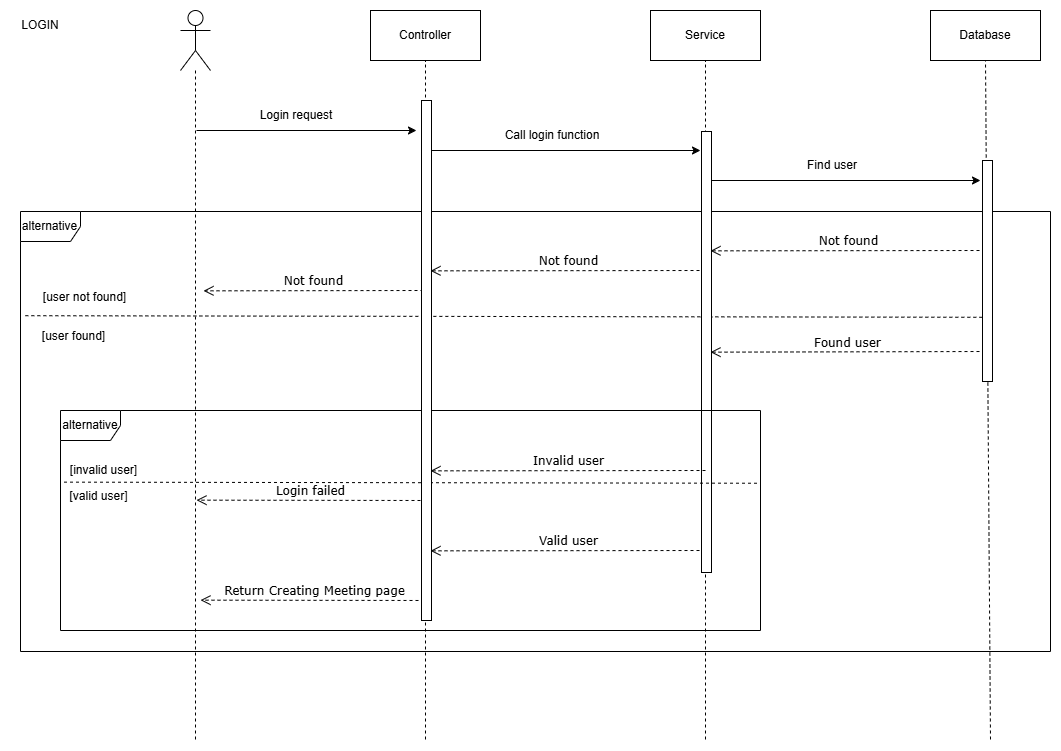

The diagram above was exported from draw.io. Its source (the exported page's mxGraphModel, read from the mxfile embedded in the PNG):
<mxGraphModel dx="2809" dy="753" grid="1" gridSize="10" guides="1" tooltips="1" connect="1" arrows="1" fold="1" page="1" pageScale="1" pageWidth="1100" pageHeight="850" background="none" math="0" shadow="0">
  <root>
    <mxCell id="0" />
    <mxCell id="1" parent="0" />
    <mxCell id="PQj5Gxvd9I_AdiPzBKUx-1" value="" style="shape=umlActor;verticalLabelPosition=bottom;verticalAlign=top;html=1;outlineConnect=0;" parent="1" vertex="1">
      <mxGeometry x="90" y="760" width="30" height="60" as="geometry" />
    </mxCell>
    <mxCell id="PQj5Gxvd9I_AdiPzBKUx-6" value="" style="endArrow=none;dashed=1;html=1;rounded=0;" parent="1" target="PQj5Gxvd9I_AdiPzBKUx-1" edge="1">
      <mxGeometry width="50" height="50" relative="1" as="geometry">
        <mxPoint x="105" y="1489" as="sourcePoint" />
        <mxPoint x="105" y="830" as="targetPoint" />
      </mxGeometry>
    </mxCell>
    <mxCell id="PQj5Gxvd9I_AdiPzBKUx-9" value="" style="group" parent="1" connectable="0" vertex="1">
      <mxGeometry x="840" y="760" width="110" height="729" as="geometry" />
    </mxCell>
    <mxCell id="PQj5Gxvd9I_AdiPzBKUx-10" value="Database" style="html=1;whiteSpace=wrap;" parent="PQj5Gxvd9I_AdiPzBKUx-9" vertex="1">
      <mxGeometry width="110" height="50" as="geometry" />
    </mxCell>
    <mxCell id="PQj5Gxvd9I_AdiPzBKUx-11" value="" style="endArrow=none;dashed=1;html=1;rounded=0;entryX=0.5;entryY=1;entryDx=0;entryDy=0;" parent="PQj5Gxvd9I_AdiPzBKUx-9" target="PQj5Gxvd9I_AdiPzBKUx-10" edge="1">
      <mxGeometry width="50" height="50" relative="1" as="geometry">
        <mxPoint x="60" y="729" as="sourcePoint" />
        <mxPoint x="60" y="60" as="targetPoint" />
      </mxGeometry>
    </mxCell>
    <mxCell id="PQj5Gxvd9I_AdiPzBKUx-12" value="" style="group" parent="1" connectable="0" vertex="1">
      <mxGeometry x="560" y="760" width="110" height="729" as="geometry" />
    </mxCell>
    <mxCell id="PQj5Gxvd9I_AdiPzBKUx-13" value="Service" style="html=1;whiteSpace=wrap;" parent="PQj5Gxvd9I_AdiPzBKUx-12" vertex="1">
      <mxGeometry width="110" height="50" as="geometry" />
    </mxCell>
    <mxCell id="PQj5Gxvd9I_AdiPzBKUx-14" value="" style="endArrow=none;dashed=1;html=1;rounded=0;entryX=0.5;entryY=1;entryDx=0;entryDy=0;" parent="PQj5Gxvd9I_AdiPzBKUx-12" target="PQj5Gxvd9I_AdiPzBKUx-13" edge="1">
      <mxGeometry width="50" height="50" relative="1" as="geometry">
        <mxPoint x="55" y="729" as="sourcePoint" />
        <mxPoint x="60" y="60" as="targetPoint" />
      </mxGeometry>
    </mxCell>
    <mxCell id="PQj5Gxvd9I_AdiPzBKUx-44" value="Not found" style="html=1;verticalAlign=bottom;endArrow=open;dashed=1;endSize=8;labelBackgroundColor=none;fontFamily=Verdana;fontSize=12;edgeStyle=elbowEdgeStyle;elbow=vertical;" parent="PQj5Gxvd9I_AdiPzBKUx-12" edge="1">
      <mxGeometry relative="1" as="geometry">
        <mxPoint x="60" y="240" as="targetPoint" />
        <Array as="points" />
        <mxPoint x="335" y="240" as="sourcePoint" />
      </mxGeometry>
    </mxCell>
    <mxCell id="PQj5Gxvd9I_AdiPzBKUx-18" value="" style="group" parent="1" connectable="0" vertex="1">
      <mxGeometry x="106" y="850" width="220" height="30" as="geometry" />
    </mxCell>
    <mxCell id="PQj5Gxvd9I_AdiPzBKUx-15" value="" style="endArrow=classic;html=1;rounded=0;" parent="PQj5Gxvd9I_AdiPzBKUx-18" edge="1">
      <mxGeometry width="50" height="50" relative="1" as="geometry">
        <mxPoint y="30" as="sourcePoint" />
        <mxPoint x="220" y="30" as="targetPoint" />
      </mxGeometry>
    </mxCell>
    <mxCell id="PQj5Gxvd9I_AdiPzBKUx-17" value="Login request" style="text;html=1;align=center;verticalAlign=middle;whiteSpace=wrap;rounded=0;" parent="PQj5Gxvd9I_AdiPzBKUx-18" vertex="1">
      <mxGeometry x="55" width="90" height="30" as="geometry" />
    </mxCell>
    <mxCell id="PQj5Gxvd9I_AdiPzBKUx-19" value="" style="group" parent="1" connectable="0" vertex="1">
      <mxGeometry x="340" y="870" width="270" height="30" as="geometry" />
    </mxCell>
    <mxCell id="PQj5Gxvd9I_AdiPzBKUx-20" value="" style="endArrow=classic;html=1;rounded=0;" parent="PQj5Gxvd9I_AdiPzBKUx-19" edge="1">
      <mxGeometry width="50" height="50" relative="1" as="geometry">
        <mxPoint y="30" as="sourcePoint" />
        <mxPoint x="270" y="30" as="targetPoint" />
      </mxGeometry>
    </mxCell>
    <mxCell id="PQj5Gxvd9I_AdiPzBKUx-21" value="Call login function" style="text;html=1;align=center;verticalAlign=middle;whiteSpace=wrap;rounded=0;" parent="PQj5Gxvd9I_AdiPzBKUx-19" vertex="1">
      <mxGeometry x="67.5" width="110.45454545454547" height="30" as="geometry" />
    </mxCell>
    <mxCell id="PQj5Gxvd9I_AdiPzBKUx-22" value="" style="group" parent="1" connectable="0" vertex="1">
      <mxGeometry x="620" y="900" width="270" height="30" as="geometry" />
    </mxCell>
    <mxCell id="PQj5Gxvd9I_AdiPzBKUx-23" value="" style="endArrow=classic;html=1;rounded=0;" parent="PQj5Gxvd9I_AdiPzBKUx-22" edge="1">
      <mxGeometry width="50" height="50" relative="1" as="geometry">
        <mxPoint y="30" as="sourcePoint" />
        <mxPoint x="270" y="30" as="targetPoint" />
      </mxGeometry>
    </mxCell>
    <mxCell id="PQj5Gxvd9I_AdiPzBKUx-24" value="Find user" style="text;html=1;align=center;verticalAlign=middle;whiteSpace=wrap;rounded=0;" parent="PQj5Gxvd9I_AdiPzBKUx-22" vertex="1">
      <mxGeometry x="67.5" width="110.45454545454545" height="30" as="geometry" />
    </mxCell>
    <mxCell id="PQj5Gxvd9I_AdiPzBKUx-48" value="Not found" style="html=1;verticalAlign=bottom;endArrow=open;dashed=1;endSize=8;labelBackgroundColor=none;fontFamily=Verdana;fontSize=12;edgeStyle=elbowEdgeStyle;elbow=vertical;" parent="1" edge="1">
      <mxGeometry relative="1" as="geometry">
        <mxPoint x="340" y="1020" as="targetPoint" />
        <Array as="points" />
        <mxPoint x="615" y="1020" as="sourcePoint" />
      </mxGeometry>
    </mxCell>
    <mxCell id="PQj5Gxvd9I_AdiPzBKUx-50" value="Not found" style="html=1;verticalAlign=bottom;endArrow=open;dashed=1;endSize=8;labelBackgroundColor=none;fontFamily=Verdana;fontSize=12;edgeStyle=elbowEdgeStyle;elbow=vertical;" parent="1" edge="1">
      <mxGeometry x="0.0036" relative="1" as="geometry">
        <mxPoint x="113" y="1040" as="targetPoint" />
        <Array as="points" />
        <mxPoint x="333" y="1040" as="sourcePoint" />
        <mxPoint as="offset" />
      </mxGeometry>
    </mxCell>
    <mxCell id="PQj5Gxvd9I_AdiPzBKUx-56" value="" style="group" parent="1" connectable="0" vertex="1">
      <mxGeometry x="-70" y="961" width="1030" height="469" as="geometry" />
    </mxCell>
    <mxCell id="PQj5Gxvd9I_AdiPzBKUx-42" value="alternative" style="shape=umlFrame;whiteSpace=wrap;html=1;pointerEvents=0;" parent="PQj5Gxvd9I_AdiPzBKUx-56" vertex="1">
      <mxGeometry width="1030" height="440" as="geometry" />
    </mxCell>
    <mxCell id="PQj5Gxvd9I_AdiPzBKUx-51" value="" style="endArrow=none;dashed=1;html=1;rounded=0;entryX=0.996;entryY=0.552;entryDx=0;entryDy=0;entryPerimeter=0;exitX=0.001;exitY=0.544;exitDx=0;exitDy=0;exitPerimeter=0;" parent="PQj5Gxvd9I_AdiPzBKUx-56" edge="1">
      <mxGeometry width="50" height="50" relative="1" as="geometry">
        <mxPoint x="4.850000000000076" y="104.20000000000005" as="sourcePoint" />
        <mxPoint x="970" y="105.80000000000018" as="targetPoint" />
      </mxGeometry>
    </mxCell>
    <mxCell id="PQj5Gxvd9I_AdiPzBKUx-54" value="[user not found]" style="text;html=1;align=center;verticalAlign=middle;whiteSpace=wrap;rounded=0;" parent="PQj5Gxvd9I_AdiPzBKUx-56" vertex="1">
      <mxGeometry x="11.279069767441861" y="70.5" width="107.15116279069767" height="30" as="geometry" />
    </mxCell>
    <mxCell id="PQj5Gxvd9I_AdiPzBKUx-55" value="[user found]" style="text;html=1;align=center;verticalAlign=middle;whiteSpace=wrap;rounded=0;" parent="PQj5Gxvd9I_AdiPzBKUx-56" vertex="1">
      <mxGeometry y="110" width="107.15116279069767" height="30" as="geometry" />
    </mxCell>
    <mxCell id="PQj5Gxvd9I_AdiPzBKUx-59" value="Found user" style="html=1;verticalAlign=bottom;endArrow=open;dashed=1;endSize=8;labelBackgroundColor=none;fontFamily=Verdana;fontSize=12;edgeStyle=elbowEdgeStyle;elbow=vertical;" parent="PQj5Gxvd9I_AdiPzBKUx-56" edge="1">
      <mxGeometry relative="1" as="geometry">
        <mxPoint x="690" y="140" as="targetPoint" />
        <Array as="points" />
        <mxPoint x="965" y="140" as="sourcePoint" />
      </mxGeometry>
    </mxCell>
    <mxCell id="PQj5Gxvd9I_AdiPzBKUx-63" value="Login failed" style="html=1;verticalAlign=bottom;endArrow=open;dashed=1;endSize=8;labelBackgroundColor=none;fontFamily=Verdana;fontSize=12;edgeStyle=elbowEdgeStyle;elbow=vertical;" parent="PQj5Gxvd9I_AdiPzBKUx-56" edge="1">
      <mxGeometry relative="1" as="geometry">
        <mxPoint x="176" y="289" as="targetPoint" />
        <Array as="points" />
        <mxPoint x="406" y="289" as="sourcePoint" />
      </mxGeometry>
    </mxCell>
    <mxCell id="PQj5Gxvd9I_AdiPzBKUx-65" value="Return Creating Meeting page" style="html=1;verticalAlign=bottom;endArrow=open;dashed=1;endSize=8;labelBackgroundColor=none;fontFamily=Verdana;fontSize=12;edgeStyle=elbowEdgeStyle;elbow=vertical;" parent="PQj5Gxvd9I_AdiPzBKUx-56" edge="1">
      <mxGeometry relative="1" as="geometry">
        <mxPoint x="180" y="389" as="targetPoint" />
        <Array as="points" />
        <mxPoint x="410" y="389" as="sourcePoint" />
      </mxGeometry>
    </mxCell>
    <mxCell id="PQj5Gxvd9I_AdiPzBKUx-62" value="Valid user" style="html=1;verticalAlign=bottom;endArrow=open;dashed=1;endSize=8;labelBackgroundColor=none;fontFamily=Verdana;fontSize=12;edgeStyle=elbowEdgeStyle;elbow=vertical;" parent="PQj5Gxvd9I_AdiPzBKUx-56" edge="1">
      <mxGeometry relative="1" as="geometry">
        <mxPoint x="410" y="339" as="targetPoint" />
        <Array as="points" />
        <mxPoint x="685" y="339" as="sourcePoint" />
      </mxGeometry>
    </mxCell>
    <mxCell id="PQj5Gxvd9I_AdiPzBKUx-92" value="[invalid user]" style="text;html=1;align=center;verticalAlign=middle;whiteSpace=wrap;rounded=0;" parent="PQj5Gxvd9I_AdiPzBKUx-56" vertex="1">
      <mxGeometry x="45.13953488372093" y="248.99874999999997" width="77.32558139534883" height="20.625" as="geometry" />
    </mxCell>
    <mxCell id="PQj5Gxvd9I_AdiPzBKUx-108" value="" style="html=1;points=[[0,0,0,0,5],[0,1,0,0,-5],[1,0,0,0,5],[1,1,0,0,-5]];perimeter=orthogonalPerimeter;outlineConnect=0;targetShapes=umlLifeline;portConstraint=eastwest;newEdgeStyle={&quot;curved&quot;:0,&quot;rounded&quot;:0};" parent="PQj5Gxvd9I_AdiPzBKUx-56" vertex="1">
      <mxGeometry x="681" y="-80" width="10" height="441" as="geometry" />
    </mxCell>
    <mxCell id="PQj5Gxvd9I_AdiPzBKUx-109" value="" style="html=1;points=[[0,0,0,0,5],[0,1,0,0,-5],[1,0,0,0,5],[1,1,0,0,-5]];perimeter=orthogonalPerimeter;outlineConnect=0;targetShapes=umlLifeline;portConstraint=eastwest;newEdgeStyle={&quot;curved&quot;:0,&quot;rounded&quot;:0};" parent="PQj5Gxvd9I_AdiPzBKUx-56" vertex="1">
      <mxGeometry x="962" y="-51" width="10" height="221" as="geometry" />
    </mxCell>
    <mxCell id="PQj5Gxvd9I_AdiPzBKUx-60" value="LOGIN" style="text;html=1;align=center;verticalAlign=middle;whiteSpace=wrap;rounded=0;" parent="1" vertex="1">
      <mxGeometry x="-80" y="760" width="60" height="30" as="geometry" />
    </mxCell>
    <mxCell id="PQj5Gxvd9I_AdiPzBKUx-61" value="Invalid user" style="html=1;verticalAlign=bottom;endArrow=open;dashed=1;endSize=8;labelBackgroundColor=none;fontFamily=Verdana;fontSize=12;edgeStyle=elbowEdgeStyle;elbow=vertical;" parent="1" edge="1">
      <mxGeometry relative="1" as="geometry">
        <mxPoint x="340" y="1220" as="targetPoint" />
        <Array as="points" />
        <mxPoint x="615" y="1220" as="sourcePoint" />
      </mxGeometry>
    </mxCell>
    <mxCell id="PQj5Gxvd9I_AdiPzBKUx-90" value="alternative" style="shape=umlFrame;whiteSpace=wrap;html=1;pointerEvents=0;" parent="1" vertex="1">
      <mxGeometry x="-30" y="1160" width="700" height="220" as="geometry" />
    </mxCell>
    <mxCell id="PQj5Gxvd9I_AdiPzBKUx-91" value="" style="endArrow=none;dashed=1;html=1;rounded=0;entryX=0.996;entryY=0.552;entryDx=0;entryDy=0;entryPerimeter=0;exitX=0.001;exitY=0.544;exitDx=0;exitDy=0;exitPerimeter=0;" parent="1" edge="1">
      <mxGeometry width="50" height="50" relative="1" as="geometry">
        <mxPoint x="-26.499999999999943" y="1231.6375" as="sourcePoint" />
        <mxPoint x="670" y="1232.7375000000002" as="targetPoint" />
      </mxGeometry>
    </mxCell>
    <mxCell id="PQj5Gxvd9I_AdiPzBKUx-93" value="[valid user]" style="text;html=1;align=center;verticalAlign=middle;whiteSpace=wrap;rounded=0;" parent="1" vertex="1">
      <mxGeometry x="-30" y="1235.625" width="77.32558139534883" height="20.625" as="geometry" />
    </mxCell>
    <mxCell id="PQj5Gxvd9I_AdiPzBKUx-8" value="" style="group" parent="1" connectable="0" vertex="1">
      <mxGeometry x="280" y="760" width="110" height="729" as="geometry" />
    </mxCell>
    <mxCell id="PQj5Gxvd9I_AdiPzBKUx-2" value="Controller" style="html=1;whiteSpace=wrap;" parent="PQj5Gxvd9I_AdiPzBKUx-8" vertex="1">
      <mxGeometry width="110" height="50" as="geometry" />
    </mxCell>
    <mxCell id="PQj5Gxvd9I_AdiPzBKUx-7" value="" style="endArrow=none;dashed=1;html=1;rounded=0;entryX=0.5;entryY=1;entryDx=0;entryDy=0;" parent="PQj5Gxvd9I_AdiPzBKUx-8" target="PQj5Gxvd9I_AdiPzBKUx-2" edge="1">
      <mxGeometry width="50" height="50" relative="1" as="geometry">
        <mxPoint x="55" y="729" as="sourcePoint" />
        <mxPoint x="60" y="60" as="targetPoint" />
      </mxGeometry>
    </mxCell>
    <mxCell id="PQj5Gxvd9I_AdiPzBKUx-97" value="" style="html=1;points=[[0,0,0,0,5],[0,1,0,0,-5],[1,0,0,0,5],[1,1,0,0,-5]];perimeter=orthogonalPerimeter;outlineConnect=0;targetShapes=umlLifeline;portConstraint=eastwest;newEdgeStyle={&quot;curved&quot;:0,&quot;rounded&quot;:0};" parent="PQj5Gxvd9I_AdiPzBKUx-8" vertex="1">
      <mxGeometry x="51" y="90" width="10" height="520" as="geometry" />
    </mxCell>
  </root>
</mxGraphModel>